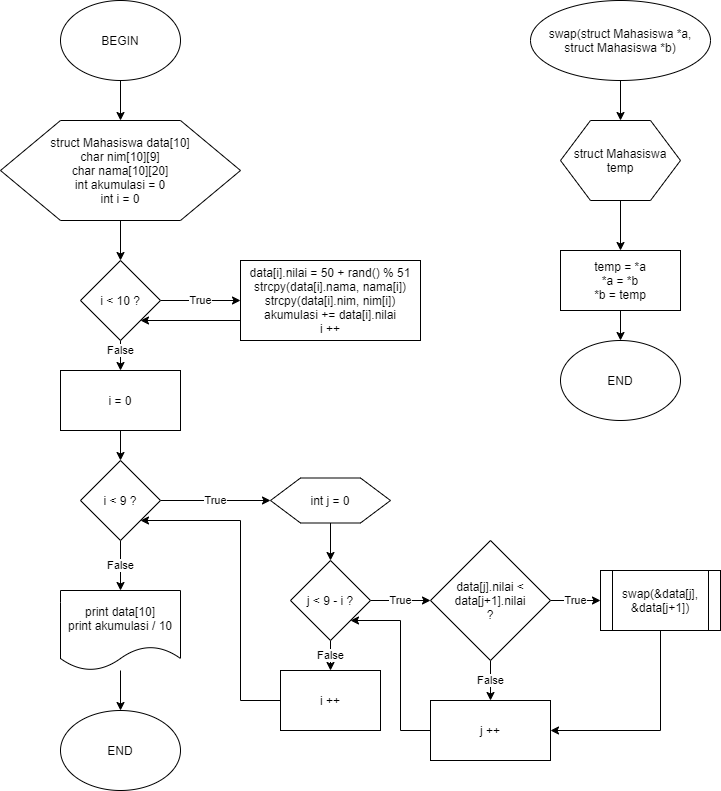

The diagram above was exported from draw.io. Its source (the exported page's mxGraphModel, read from the mxfile embedded in the PNG):
<mxGraphModel dx="782" dy="469" grid="1" gridSize="10" guides="1" tooltips="1" connect="1" arrows="1" fold="1" page="1" pageScale="1" pageWidth="2000" pageHeight="2900" math="0" shadow="0">
  <root>
    <mxCell id="0" />
    <mxCell id="1" parent="0" />
    <mxCell id="m6L6WWxtykVh9pQTo-u--3" style="edgeStyle=orthogonalEdgeStyle;rounded=0;orthogonalLoop=1;jettySize=auto;html=1;" edge="1" parent="1" source="m6L6WWxtykVh9pQTo-u--1" target="m6L6WWxtykVh9pQTo-u--2">
      <mxGeometry relative="1" as="geometry" />
    </mxCell>
    <mxCell id="m6L6WWxtykVh9pQTo-u--1" value="BEGIN" style="ellipse;whiteSpace=wrap;html=1;" vertex="1" parent="1">
      <mxGeometry x="220" width="120" height="80" as="geometry" />
    </mxCell>
    <mxCell id="m6L6WWxtykVh9pQTo-u--6" style="edgeStyle=orthogonalEdgeStyle;rounded=0;orthogonalLoop=1;jettySize=auto;html=1;" edge="1" parent="1" source="m6L6WWxtykVh9pQTo-u--2" target="m6L6WWxtykVh9pQTo-u--5">
      <mxGeometry relative="1" as="geometry" />
    </mxCell>
    <mxCell id="m6L6WWxtykVh9pQTo-u--2" value="struct Mahasiswa data[10]&lt;br&gt;char nim[10][9]&lt;br&gt;char nama[10][20]&lt;br&gt;int akumulasi = 0&lt;br&gt;int i = 0" style="shape=hexagon;perimeter=hexagonPerimeter2;whiteSpace=wrap;html=1;" vertex="1" parent="1">
      <mxGeometry x="160" y="120" width="240" height="100" as="geometry" />
    </mxCell>
    <mxCell id="m6L6WWxtykVh9pQTo-u--9" style="edgeStyle=orthogonalEdgeStyle;rounded=0;orthogonalLoop=1;jettySize=auto;html=1;exitX=0;exitY=0.75;exitDx=0;exitDy=0;entryX=1;entryY=1;entryDx=0;entryDy=0;" edge="1" parent="1" source="m6L6WWxtykVh9pQTo-u--4" target="m6L6WWxtykVh9pQTo-u--5">
      <mxGeometry relative="1" as="geometry" />
    </mxCell>
    <mxCell id="m6L6WWxtykVh9pQTo-u--4" value="data[i].nilai = 50 + rand() % 51&lt;br&gt;strcpy(data[i].nama, nama[i])&lt;br&gt;strcpy(data[i].nim, nim[i])&lt;br&gt;akumulasi += data[i].nilai&lt;br&gt;i ++" style="rounded=0;whiteSpace=wrap;html=1;" vertex="1" parent="1">
      <mxGeometry x="400" y="260" width="180" height="80" as="geometry" />
    </mxCell>
    <mxCell id="m6L6WWxtykVh9pQTo-u--7" value="True" style="edgeStyle=orthogonalEdgeStyle;rounded=0;orthogonalLoop=1;jettySize=auto;html=1;" edge="1" parent="1" source="m6L6WWxtykVh9pQTo-u--5" target="m6L6WWxtykVh9pQTo-u--4">
      <mxGeometry relative="1" as="geometry" />
    </mxCell>
    <mxCell id="m6L6WWxtykVh9pQTo-u--12" value="False" style="edgeStyle=orthogonalEdgeStyle;rounded=0;orthogonalLoop=1;jettySize=auto;html=1;" edge="1" parent="1" source="m6L6WWxtykVh9pQTo-u--5">
      <mxGeometry x="0.2" relative="1" as="geometry">
        <mxPoint x="280" y="370" as="targetPoint" />
        <mxPoint as="offset" />
      </mxGeometry>
    </mxCell>
    <mxCell id="m6L6WWxtykVh9pQTo-u--5" value="i &amp;lt; 10 ?" style="rhombus;whiteSpace=wrap;html=1;" vertex="1" parent="1">
      <mxGeometry x="240" y="260" width="80" height="80" as="geometry" />
    </mxCell>
    <mxCell id="m6L6WWxtykVh9pQTo-u--17" value="True" style="edgeStyle=orthogonalEdgeStyle;rounded=0;orthogonalLoop=1;jettySize=auto;html=1;" edge="1" parent="1" source="m6L6WWxtykVh9pQTo-u--10" target="m6L6WWxtykVh9pQTo-u--16">
      <mxGeometry relative="1" as="geometry" />
    </mxCell>
    <mxCell id="m6L6WWxtykVh9pQTo-u--36" value="False" style="edgeStyle=orthogonalEdgeStyle;rounded=0;orthogonalLoop=1;jettySize=auto;html=1;" edge="1" parent="1" source="m6L6WWxtykVh9pQTo-u--10" target="m6L6WWxtykVh9pQTo-u--35">
      <mxGeometry relative="1" as="geometry" />
    </mxCell>
    <mxCell id="m6L6WWxtykVh9pQTo-u--10" value="i &amp;lt; 9 ?" style="rhombus;whiteSpace=wrap;html=1;" vertex="1" parent="1">
      <mxGeometry x="240" y="460" width="80" height="80" as="geometry" />
    </mxCell>
    <mxCell id="m6L6WWxtykVh9pQTo-u--15" style="edgeStyle=orthogonalEdgeStyle;rounded=0;orthogonalLoop=1;jettySize=auto;html=1;" edge="1" parent="1" source="m6L6WWxtykVh9pQTo-u--14" target="m6L6WWxtykVh9pQTo-u--10">
      <mxGeometry relative="1" as="geometry" />
    </mxCell>
    <mxCell id="m6L6WWxtykVh9pQTo-u--14" value="i = 0" style="rounded=0;whiteSpace=wrap;html=1;" vertex="1" parent="1">
      <mxGeometry x="220" y="370" width="120" height="60" as="geometry" />
    </mxCell>
    <mxCell id="m6L6WWxtykVh9pQTo-u--19" style="edgeStyle=orthogonalEdgeStyle;rounded=0;orthogonalLoop=1;jettySize=auto;html=1;" edge="1" parent="1" source="m6L6WWxtykVh9pQTo-u--16" target="m6L6WWxtykVh9pQTo-u--18">
      <mxGeometry relative="1" as="geometry" />
    </mxCell>
    <mxCell id="m6L6WWxtykVh9pQTo-u--16" value="int j = 0" style="shape=hexagon;perimeter=hexagonPerimeter2;whiteSpace=wrap;html=1;" vertex="1" parent="1">
      <mxGeometry x="430" y="477.5" width="120" height="45" as="geometry" />
    </mxCell>
    <mxCell id="m6L6WWxtykVh9pQTo-u--22" value="True" style="edgeStyle=orthogonalEdgeStyle;rounded=0;orthogonalLoop=1;jettySize=auto;html=1;" edge="1" parent="1" source="m6L6WWxtykVh9pQTo-u--18" target="m6L6WWxtykVh9pQTo-u--21">
      <mxGeometry relative="1" as="geometry" />
    </mxCell>
    <mxCell id="m6L6WWxtykVh9pQTo-u--33" value="False" style="edgeStyle=orthogonalEdgeStyle;rounded=0;orthogonalLoop=1;jettySize=auto;html=1;" edge="1" parent="1" source="m6L6WWxtykVh9pQTo-u--18" target="m6L6WWxtykVh9pQTo-u--32">
      <mxGeometry relative="1" as="geometry" />
    </mxCell>
    <mxCell id="m6L6WWxtykVh9pQTo-u--18" value="j &amp;lt; 9 - i ?" style="rhombus;whiteSpace=wrap;html=1;" vertex="1" parent="1">
      <mxGeometry x="450" y="560" width="80" height="80" as="geometry" />
    </mxCell>
    <mxCell id="m6L6WWxtykVh9pQTo-u--25" value="True" style="edgeStyle=orthogonalEdgeStyle;rounded=0;orthogonalLoop=1;jettySize=auto;html=1;" edge="1" parent="1" source="m6L6WWxtykVh9pQTo-u--21" target="m6L6WWxtykVh9pQTo-u--23">
      <mxGeometry relative="1" as="geometry" />
    </mxCell>
    <mxCell id="m6L6WWxtykVh9pQTo-u--29" value="False" style="edgeStyle=orthogonalEdgeStyle;rounded=0;orthogonalLoop=1;jettySize=auto;html=1;" edge="1" parent="1" source="m6L6WWxtykVh9pQTo-u--21" target="m6L6WWxtykVh9pQTo-u--28">
      <mxGeometry relative="1" as="geometry" />
    </mxCell>
    <mxCell id="m6L6WWxtykVh9pQTo-u--21" value="data[j].nilai &amp;lt;&lt;br&gt;data[j+1].nilai&lt;br&gt;?" style="rhombus;whiteSpace=wrap;html=1;" vertex="1" parent="1">
      <mxGeometry x="590" y="540" width="120" height="120" as="geometry" />
    </mxCell>
    <mxCell id="m6L6WWxtykVh9pQTo-u--30" style="edgeStyle=orthogonalEdgeStyle;rounded=0;orthogonalLoop=1;jettySize=auto;html=1;" edge="1" parent="1" source="m6L6WWxtykVh9pQTo-u--23" target="m6L6WWxtykVh9pQTo-u--28">
      <mxGeometry relative="1" as="geometry">
        <Array as="points">
          <mxPoint x="820" y="730" />
        </Array>
      </mxGeometry>
    </mxCell>
    <mxCell id="m6L6WWxtykVh9pQTo-u--23" value="swap(&amp;amp;data[j], &amp;amp;data[j+1])" style="shape=process;whiteSpace=wrap;html=1;backgroundOutline=1;" vertex="1" parent="1">
      <mxGeometry x="760" y="570" width="120" height="60" as="geometry" />
    </mxCell>
    <mxCell id="m6L6WWxtykVh9pQTo-u--31" style="edgeStyle=orthogonalEdgeStyle;rounded=0;orthogonalLoop=1;jettySize=auto;html=1;entryX=1;entryY=1;entryDx=0;entryDy=0;" edge="1" parent="1" source="m6L6WWxtykVh9pQTo-u--28" target="m6L6WWxtykVh9pQTo-u--18">
      <mxGeometry relative="1" as="geometry">
        <Array as="points">
          <mxPoint x="560" y="730" />
          <mxPoint x="560" y="620" />
        </Array>
      </mxGeometry>
    </mxCell>
    <mxCell id="m6L6WWxtykVh9pQTo-u--28" value="j ++" style="rounded=0;whiteSpace=wrap;html=1;" vertex="1" parent="1">
      <mxGeometry x="590" y="700" width="120" height="60" as="geometry" />
    </mxCell>
    <mxCell id="m6L6WWxtykVh9pQTo-u--34" style="edgeStyle=orthogonalEdgeStyle;rounded=0;orthogonalLoop=1;jettySize=auto;html=1;entryX=1;entryY=1;entryDx=0;entryDy=0;" edge="1" parent="1" source="m6L6WWxtykVh9pQTo-u--32" target="m6L6WWxtykVh9pQTo-u--10">
      <mxGeometry relative="1" as="geometry">
        <Array as="points">
          <mxPoint x="400" y="700" />
          <mxPoint x="400" y="520" />
        </Array>
      </mxGeometry>
    </mxCell>
    <mxCell id="m6L6WWxtykVh9pQTo-u--32" value="i ++" style="rounded=0;whiteSpace=wrap;html=1;" vertex="1" parent="1">
      <mxGeometry x="440" y="670" width="100" height="60" as="geometry" />
    </mxCell>
    <mxCell id="m6L6WWxtykVh9pQTo-u--38" style="edgeStyle=orthogonalEdgeStyle;rounded=0;orthogonalLoop=1;jettySize=auto;html=1;" edge="1" parent="1" source="m6L6WWxtykVh9pQTo-u--35" target="m6L6WWxtykVh9pQTo-u--37">
      <mxGeometry relative="1" as="geometry" />
    </mxCell>
    <mxCell id="m6L6WWxtykVh9pQTo-u--35" value="print data[10]&lt;br&gt;print akumulasi / 10" style="shape=document;whiteSpace=wrap;html=1;boundedLbl=1;" vertex="1" parent="1">
      <mxGeometry x="220" y="590" width="120" height="80" as="geometry" />
    </mxCell>
    <mxCell id="m6L6WWxtykVh9pQTo-u--37" value="END" style="ellipse;whiteSpace=wrap;html=1;" vertex="1" parent="1">
      <mxGeometry x="220" y="710" width="120" height="80" as="geometry" />
    </mxCell>
    <mxCell id="m6L6WWxtykVh9pQTo-u--41" style="edgeStyle=orthogonalEdgeStyle;rounded=0;orthogonalLoop=1;jettySize=auto;html=1;" edge="1" parent="1" source="m6L6WWxtykVh9pQTo-u--39" target="m6L6WWxtykVh9pQTo-u--40">
      <mxGeometry relative="1" as="geometry" />
    </mxCell>
    <mxCell id="m6L6WWxtykVh9pQTo-u--39" value="swap(struct Mahasiswa *a,&lt;br&gt;struct Mahasiswa *b)" style="ellipse;whiteSpace=wrap;html=1;" vertex="1" parent="1">
      <mxGeometry x="690" width="180" height="80" as="geometry" />
    </mxCell>
    <mxCell id="m6L6WWxtykVh9pQTo-u--44" style="edgeStyle=orthogonalEdgeStyle;rounded=0;orthogonalLoop=1;jettySize=auto;html=1;" edge="1" parent="1" source="m6L6WWxtykVh9pQTo-u--40" target="m6L6WWxtykVh9pQTo-u--42">
      <mxGeometry relative="1" as="geometry" />
    </mxCell>
    <mxCell id="m6L6WWxtykVh9pQTo-u--40" value="struct Mahasiswa temp" style="shape=hexagon;perimeter=hexagonPerimeter2;whiteSpace=wrap;html=1;" vertex="1" parent="1">
      <mxGeometry x="720" y="120" width="120" height="80" as="geometry" />
    </mxCell>
    <mxCell id="m6L6WWxtykVh9pQTo-u--45" style="edgeStyle=orthogonalEdgeStyle;rounded=0;orthogonalLoop=1;jettySize=auto;html=1;" edge="1" parent="1" source="m6L6WWxtykVh9pQTo-u--42" target="m6L6WWxtykVh9pQTo-u--43">
      <mxGeometry relative="1" as="geometry" />
    </mxCell>
    <mxCell id="m6L6WWxtykVh9pQTo-u--42" value="temp = *a&lt;br&gt;*a = *b&lt;br&gt;*b = temp" style="rounded=0;whiteSpace=wrap;html=1;" vertex="1" parent="1">
      <mxGeometry x="720" y="250" width="120" height="60" as="geometry" />
    </mxCell>
    <mxCell id="m6L6WWxtykVh9pQTo-u--43" value="END" style="ellipse;whiteSpace=wrap;html=1;" vertex="1" parent="1">
      <mxGeometry x="720" y="340" width="120" height="80" as="geometry" />
    </mxCell>
  </root>
</mxGraphModel>